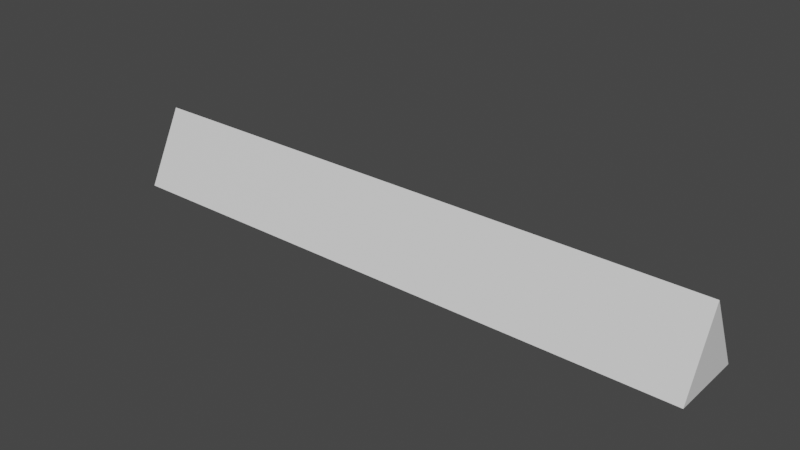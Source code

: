 # Source: NamePlate.blend  (saved by Blender 3.0.42; exported with 4.5.12 LTS)
import bpy
from mathutils import Matrix  # noqa: F401  (used for matrix-valued properties, if any)

bpy.ops.wm.read_factory_settings(use_empty=True)
scene = bpy.context.scene
scene.name = 'Scene'

# ---- collections
col_collection = bpy.data.collections.new('Collection'); scene.collection.children.link(col_collection)

# ---- materials (node trees are filled in below, after node groups)
mat_material = bpy.data.materials.new('Material')
mat_material.alpha_threshold = 0.0
mat_material.use_transparent_shadow = False
mat_material.line_color = (0.0, 0.0, 0.0, 1.0)

# ---- material node trees
mat_material.use_nodes = True; mat_material.node_tree.nodes.clear()
_N = mat_material.node_tree.nodes; _L = mat_material.node_tree.links
n0 = _N.new('ShaderNodeOutputMaterial'); n0.name = 'Material Output'; n0.location = (300, 300)
n1 = _N.new('ShaderNodeBsdfPrincipled'); n1.name = 'Principled BSDF'; n1.location = (10, 300)
n1.distribution = 'GGX'
n1.subsurface_method = 'RANDOM_WALK_SKIN'
n1.inputs[2].default_value = 0.4
n1.inputs[3].default_value = 1.45
n1.inputs[27].default_value = (0.0, 0.0, 0.0, 1.0)
n1.inputs[28].default_value = 1.0
_L.new(n1.outputs[0], n0.inputs[0])
n0.is_active_output = True

# ---- world
world_world = bpy.data.worlds.new('World'); scene.world = world_world
world_world.use_nodes = True; world_world.node_tree.nodes.clear()
_N = world_world.node_tree.nodes; _L = world_world.node_tree.links
n0 = _N.new('ShaderNodeOutputWorld'); n0.name = 'World Output'; n0.location = (300, 300)
n1 = _N.new('ShaderNodeBackground'); n1.name = 'Background'; n1.location = (10, 300)
n1.inputs[0].default_value = (0.05088, 0.05088, 0.05088, 1.0)
_L.new(n1.outputs[0], n0.inputs[0])
n0.is_active_output = True
world_world.color = (0.05088, 0.05088, 0.05088)
world_world.use_sun_shadow = False
world_world.sun_shadow_jitter_overblur = 0.0

# ---- meshes
me_cube = bpy.data.meshes.new('Cube')
me_cube.from_pydata([(-8.0, 1.0, -1.0), (0.0, -2.384e-07, 1.0), (0.0, 1.0, -1.0), (-8.0, 4.768e-07, 1.0), (-8.0, -1.0, -1.0), (0.0, -1.0, -1.0)], [], [(2, 1, 5), (5, 1, 3, 4), (4, 0, 2, 5), (0, 3, 1, 2), (4, 3, 0)])
_uv = me_cube.uv_layers.new(name='UVMap')
_uv.uv.foreach_set('vector', [0.375, 0.75, 0.625, 1.0, 0.375, 1.0, 0.375, 0.0, 0.625, 0.0, 0.625, 0.25, 0.375, 0.25, 0.125, 0.5, 0.375, 0.5, 0.375, 0.75, 0.125, 0.75, 0.375, 0.5, 0.625, 0.5, 0.625, 0.75, 0.375, 0.75, 0.375, 0.25, 0.625, 0.5, 0.375, 0.5])
me_cube.materials.append(mat_material)
me_cube.use_remesh_preserve_volume = False
me_cube.use_remesh_preserve_attributes = False
me_cube.use_mirror_vertex_groups = False
me_cube.update()

# ---- objects
ob_cube = bpy.data.objects.new('Cube', me_cube)

# ---- transforms, parenting, visibility, modifiers, constraints
ob_cube.location = (0.0, 0.0, 1.0)
ob_cube.lock_rotations_4d = False
ob_cube.empty_display_type = 'ARROWS'
ob_cube.lineart.crease_threshold = 0.0
_m = ob_cube.modifiers.new('Mirror', 'MIRROR')

# ---- collection membership
col_collection.objects.link(ob_cube)

# ---- scene / render settings (as saved in the file)
scene.frame_start = 1; scene.frame_end = 250; scene.frame_set(1)
scene.render.engine = 'BLENDER_EEVEE_NEXT'
scene.cycles.sampling_pattern = 'TABULATED_SOBOL'
scene.cycles.use_light_tree = False
scene.view_settings.view_transform = 'Filmic'
bpy.context.view_layer.update()

# ---- added for rendering (the .blend has no active camera and no usable light): camera, sun
cam_auto = bpy.data.cameras.new('AutoCamera')
cam_auto.lens = 50.0
cam_auto.sensor_width = 36.0
cam_auto.clip_end = 1000.0
ob_auto_camera = bpy.data.objects.new('AutoCamera', cam_auto)
scene.collection.objects.link(ob_auto_camera)
ob_auto_camera.location = (15.0331, -18.0397, 13.0265)
ob_auto_camera.rotation_euler = (1.09748, -7.21219e-08, 0.694738)
scene.camera = ob_auto_camera
light_auto_sun = bpy.data.lights.new('AutoSun', 'SUN')
light_auto_sun.energy = 3.0
light_auto_sun.angle = 0.0523599
ob_auto_sun = bpy.data.objects.new('AutoSun', light_auto_sun)
scene.collection.objects.link(ob_auto_sun)
ob_auto_sun.rotation_euler = (0.872665, 0.174533, 0.523599)
bpy.context.view_layer.update()
